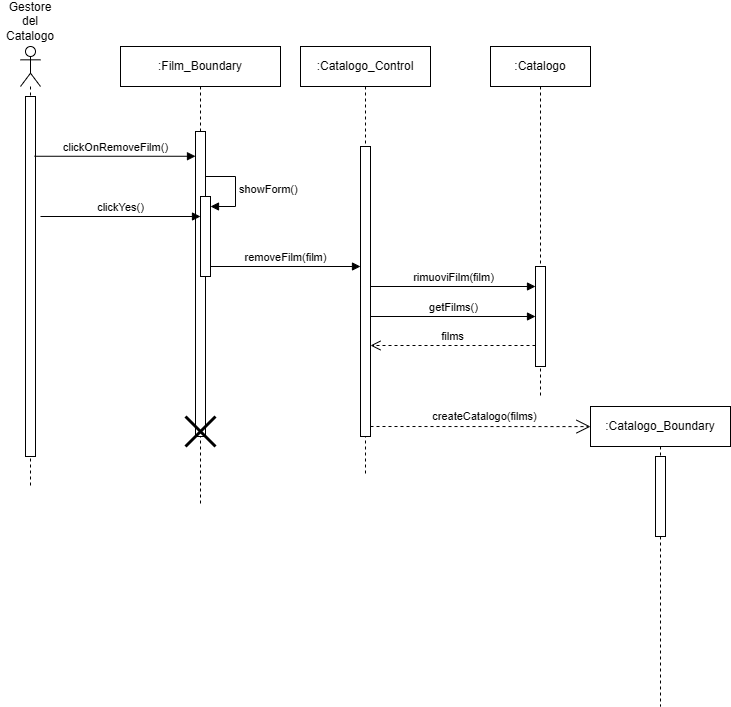

The diagram above was exported from draw.io. Its source (the exported page's mxGraphModel, read from the mxfile embedded in the PNG):
<mxGraphModel dx="1129" dy="893" grid="1" gridSize="10" guides="1" tooltips="1" connect="1" arrows="1" fold="1" page="1" pageScale="1" pageWidth="827" pageHeight="1169" math="0" shadow="0">
  <root>
    <mxCell id="0" />
    <mxCell id="1" parent="0" />
    <mxCell id="9kTAAeCxco8OFetZV73K-184" value="" style="shape=umlLifeline;perimeter=lifelinePerimeter;whiteSpace=wrap;html=1;container=1;dropTarget=0;collapsible=0;recursiveResize=0;outlineConnect=0;portConstraint=eastwest;newEdgeStyle={&quot;curved&quot;:0,&quot;rounded&quot;:0};participant=umlActor;" vertex="1" parent="1">
      <mxGeometry x="250" y="900" width="20" height="440" as="geometry" />
    </mxCell>
    <mxCell id="9kTAAeCxco8OFetZV73K-185" value="" style="html=1;points=[[0,0,0,0,5],[0,1,0,0,-5],[1,0,0,0,5],[1,1,0,0,-5]];perimeter=orthogonalPerimeter;outlineConnect=0;targetShapes=umlLifeline;portConstraint=eastwest;newEdgeStyle={&quot;curved&quot;:0,&quot;rounded&quot;:0};" vertex="1" parent="9kTAAeCxco8OFetZV73K-184">
      <mxGeometry x="5" y="50" width="10" height="360" as="geometry" />
    </mxCell>
    <mxCell id="9kTAAeCxco8OFetZV73K-186" value="Gestore del Catalogo" style="text;html=1;align=center;verticalAlign=middle;whiteSpace=wrap;rounded=0;" vertex="1" parent="1">
      <mxGeometry x="230" y="860" width="60" height="30" as="geometry" />
    </mxCell>
    <mxCell id="9kTAAeCxco8OFetZV73K-187" value="clickOnRemoveFilm()" style="html=1;verticalAlign=bottom;endArrow=block;curved=0;rounded=0;exitX=0.8;exitY=0.166;exitDx=0;exitDy=0;exitPerimeter=0;" edge="1" parent="1" target="9kTAAeCxco8OFetZV73K-189">
      <mxGeometry width="80" relative="1" as="geometry">
        <mxPoint x="264" y="1009.76" as="sourcePoint" />
        <mxPoint x="420" y="1010" as="targetPoint" />
      </mxGeometry>
    </mxCell>
    <mxCell id="9kTAAeCxco8OFetZV73K-188" value=":Film_Boundary" style="shape=umlLifeline;perimeter=lifelinePerimeter;whiteSpace=wrap;html=1;container=1;dropTarget=0;collapsible=0;recursiveResize=0;outlineConnect=0;portConstraint=eastwest;newEdgeStyle={&quot;curved&quot;:0,&quot;rounded&quot;:0};" vertex="1" parent="1">
      <mxGeometry x="350" y="900" width="160" height="460" as="geometry" />
    </mxCell>
    <mxCell id="9kTAAeCxco8OFetZV73K-189" value="" style="html=1;points=[[0,0,0,0,5],[0,1,0,0,-5],[1,0,0,0,5],[1,1,0,0,-5]];perimeter=orthogonalPerimeter;outlineConnect=0;targetShapes=umlLifeline;portConstraint=eastwest;newEdgeStyle={&quot;curved&quot;:0,&quot;rounded&quot;:0};" vertex="1" parent="9kTAAeCxco8OFetZV73K-188">
      <mxGeometry x="75" y="85" width="10" height="305" as="geometry" />
    </mxCell>
    <mxCell id="9kTAAeCxco8OFetZV73K-190" value="" style="html=1;points=[[0,0,0,0,5],[0,1,0,0,-5],[1,0,0,0,5],[1,1,0,0,-5]];perimeter=orthogonalPerimeter;outlineConnect=0;targetShapes=umlLifeline;portConstraint=eastwest;newEdgeStyle={&quot;curved&quot;:0,&quot;rounded&quot;:0};" vertex="1" parent="9kTAAeCxco8OFetZV73K-188">
      <mxGeometry x="80" y="150" width="10" height="80" as="geometry" />
    </mxCell>
    <mxCell id="9kTAAeCxco8OFetZV73K-191" value="showForm()" style="html=1;align=left;spacingLeft=2;endArrow=block;rounded=0;edgeStyle=orthogonalEdgeStyle;curved=0;rounded=0;" edge="1" parent="9kTAAeCxco8OFetZV73K-188" target="9kTAAeCxco8OFetZV73K-190">
      <mxGeometry relative="1" as="geometry">
        <mxPoint x="85" y="130" as="sourcePoint" />
        <Array as="points">
          <mxPoint x="115" y="160" />
        </Array>
      </mxGeometry>
    </mxCell>
    <mxCell id="9kTAAeCxco8OFetZV73K-192" value="" style="shape=umlDestroy;whiteSpace=wrap;html=1;strokeWidth=3;targetShapes=umlLifeline;" vertex="1" parent="9kTAAeCxco8OFetZV73K-188">
      <mxGeometry x="65" y="370" width="30" height="30" as="geometry" />
    </mxCell>
    <mxCell id="9kTAAeCxco8OFetZV73K-193" value=":Catalogo_Control" style="shape=umlLifeline;perimeter=lifelinePerimeter;whiteSpace=wrap;html=1;container=1;dropTarget=0;collapsible=0;recursiveResize=0;outlineConnect=0;portConstraint=eastwest;newEdgeStyle={&quot;curved&quot;:0,&quot;rounded&quot;:0};" vertex="1" parent="1">
      <mxGeometry x="530" y="900" width="130" height="430" as="geometry" />
    </mxCell>
    <mxCell id="9kTAAeCxco8OFetZV73K-194" value="" style="html=1;points=[[0,0,0,0,5],[0,1,0,0,-5],[1,0,0,0,5],[1,1,0,0,-5]];perimeter=orthogonalPerimeter;outlineConnect=0;targetShapes=umlLifeline;portConstraint=eastwest;newEdgeStyle={&quot;curved&quot;:0,&quot;rounded&quot;:0};" vertex="1" parent="9kTAAeCxco8OFetZV73K-193">
      <mxGeometry x="60" y="100" width="10" height="290" as="geometry" />
    </mxCell>
    <mxCell id="9kTAAeCxco8OFetZV73K-195" value=":Catalogo" style="shape=umlLifeline;perimeter=lifelinePerimeter;whiteSpace=wrap;html=1;container=1;dropTarget=0;collapsible=0;recursiveResize=0;outlineConnect=0;portConstraint=eastwest;newEdgeStyle={&quot;curved&quot;:0,&quot;rounded&quot;:0};" vertex="1" parent="1">
      <mxGeometry x="720" y="900" width="100" height="350" as="geometry" />
    </mxCell>
    <mxCell id="9kTAAeCxco8OFetZV73K-196" value="" style="html=1;points=[[0,0,0,0,5],[0,1,0,0,-5],[1,0,0,0,5],[1,1,0,0,-5]];perimeter=orthogonalPerimeter;outlineConnect=0;targetShapes=umlLifeline;portConstraint=eastwest;newEdgeStyle={&quot;curved&quot;:0,&quot;rounded&quot;:0};" vertex="1" parent="9kTAAeCxco8OFetZV73K-195">
      <mxGeometry x="45" y="220" width="10" height="100" as="geometry" />
    </mxCell>
    <mxCell id="9kTAAeCxco8OFetZV73K-197" value="clickYes()" style="html=1;verticalAlign=bottom;endArrow=block;curved=0;rounded=0;" edge="1" parent="1" target="9kTAAeCxco8OFetZV73K-190">
      <mxGeometry width="80" relative="1" as="geometry">
        <mxPoint x="270" y="1070" as="sourcePoint" />
        <mxPoint x="420" y="1070" as="targetPoint" />
      </mxGeometry>
    </mxCell>
    <mxCell id="9kTAAeCxco8OFetZV73K-198" value="removeFilm(film)" style="html=1;verticalAlign=bottom;endArrow=block;curved=0;rounded=0;" edge="1" parent="1" target="9kTAAeCxco8OFetZV73K-194">
      <mxGeometry width="80" relative="1" as="geometry">
        <mxPoint x="440" y="1120" as="sourcePoint" />
        <mxPoint x="570" y="1120" as="targetPoint" />
      </mxGeometry>
    </mxCell>
    <mxCell id="9kTAAeCxco8OFetZV73K-199" value="rimuoviFilm(film)" style="html=1;verticalAlign=bottom;endArrow=block;curved=0;rounded=0;" edge="1" parent="1" target="9kTAAeCxco8OFetZV73K-196">
      <mxGeometry x="0.0061" width="80" relative="1" as="geometry">
        <mxPoint x="600" y="1140" as="sourcePoint" />
        <mxPoint x="680" y="1140" as="targetPoint" />
        <mxPoint as="offset" />
      </mxGeometry>
    </mxCell>
    <mxCell id="9kTAAeCxco8OFetZV73K-200" value="films" style="html=1;verticalAlign=bottom;endArrow=open;dashed=1;endSize=8;curved=0;rounded=0;" edge="1" parent="1" target="9kTAAeCxco8OFetZV73K-194">
      <mxGeometry relative="1" as="geometry">
        <mxPoint x="765" y="1199" as="sourcePoint" />
        <mxPoint x="610" y="1199" as="targetPoint" />
      </mxGeometry>
    </mxCell>
    <mxCell id="9kTAAeCxco8OFetZV73K-201" value=":Catalogo_Boundary" style="shape=umlLifeline;perimeter=lifelinePerimeter;whiteSpace=wrap;html=1;container=1;dropTarget=0;collapsible=0;recursiveResize=0;outlineConnect=0;portConstraint=eastwest;newEdgeStyle={&quot;curved&quot;:0,&quot;rounded&quot;:0};" vertex="1" parent="1">
      <mxGeometry x="820" y="1260" width="140" height="300" as="geometry" />
    </mxCell>
    <mxCell id="9kTAAeCxco8OFetZV73K-202" value="" style="html=1;points=[[0,0,0,0,5],[0,1,0,0,-5],[1,0,0,0,5],[1,1,0,0,-5]];perimeter=orthogonalPerimeter;outlineConnect=0;targetShapes=umlLifeline;portConstraint=eastwest;newEdgeStyle={&quot;curved&quot;:0,&quot;rounded&quot;:0};" vertex="1" parent="9kTAAeCxco8OFetZV73K-201">
      <mxGeometry x="65" y="50" width="10" height="80" as="geometry" />
    </mxCell>
    <mxCell id="9kTAAeCxco8OFetZV73K-203" value="createCatalogo(films)" style="endArrow=open;endSize=12;dashed=1;html=1;rounded=0;entryX=0;entryY=0.067;entryDx=0;entryDy=0;entryPerimeter=0;" edge="1" parent="1" target="9kTAAeCxco8OFetZV73K-201">
      <mxGeometry x="0.0323" y="10" width="160" relative="1" as="geometry">
        <mxPoint x="600" y="1280" as="sourcePoint" />
        <mxPoint x="770" y="1280" as="targetPoint" />
        <mxPoint as="offset" />
      </mxGeometry>
    </mxCell>
    <mxCell id="9kTAAeCxco8OFetZV73K-204" value="getFilms()" style="html=1;verticalAlign=bottom;endArrow=block;curved=0;rounded=0;" edge="1" parent="1" target="9kTAAeCxco8OFetZV73K-196">
      <mxGeometry width="80" relative="1" as="geometry">
        <mxPoint x="600" y="1170" as="sourcePoint" />
        <mxPoint x="760" y="1170" as="targetPoint" />
      </mxGeometry>
    </mxCell>
  </root>
</mxGraphModel>